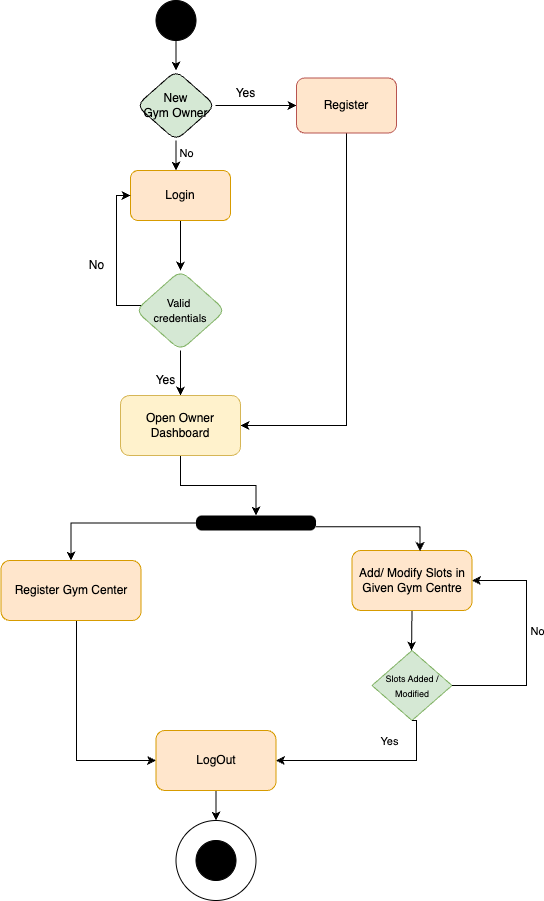

The diagram above was exported from draw.io. Its source (the exported page's mxGraphModel, read from the mxfile embedded in the PNG):
<mxGraphModel dx="1206" dy="692" grid="0" gridSize="10" guides="1" tooltips="1" connect="1" arrows="1" fold="1" page="1" pageScale="1" pageWidth="827" pageHeight="1169" math="0" shadow="0">
  <root>
    <mxCell id="0" />
    <mxCell id="1" parent="0" />
    <mxCell id="rRrqGW_1f7SjyqdqBvxI-1" style="edgeStyle=orthogonalEdgeStyle;rounded=0;orthogonalLoop=1;jettySize=auto;html=1;exitX=0.5;exitY=1;exitDx=0;exitDy=0;entryX=0.5;entryY=0;entryDx=0;entryDy=0;" parent="1" source="rRrqGW_1f7SjyqdqBvxI-2" target="rRrqGW_1f7SjyqdqBvxI-14" edge="1">
      <mxGeometry relative="1" as="geometry">
        <mxPoint x="270" y="140" as="targetPoint" />
      </mxGeometry>
    </mxCell>
    <mxCell id="rRrqGW_1f7SjyqdqBvxI-2" value="" style="ellipse;whiteSpace=wrap;html=1;aspect=fixed;fillColor=#000000;" parent="1" vertex="1">
      <mxGeometry x="239.5" y="70" width="40" height="40" as="geometry" />
    </mxCell>
    <mxCell id="rRrqGW_1f7SjyqdqBvxI-5" style="edgeStyle=orthogonalEdgeStyle;rounded=0;orthogonalLoop=1;jettySize=auto;html=1;entryX=0;entryY=0.5;entryDx=0;entryDy=0;" parent="1" source="rRrqGW_1f7SjyqdqBvxI-6" target="rRrqGW_1f7SjyqdqBvxI-36" edge="1">
      <mxGeometry relative="1" as="geometry">
        <Array as="points">
          <mxPoint x="160" y="830" />
        </Array>
        <mxPoint x="300" y="1050" as="targetPoint" />
      </mxGeometry>
    </mxCell>
    <mxCell id="rRrqGW_1f7SjyqdqBvxI-6" value="Register Gym Center" style="rounded=1;whiteSpace=wrap;html=1;fillColor=#ffe6cc;strokeColor=#d79b00;" parent="1" vertex="1">
      <mxGeometry x="84.5" y="630" width="140" height="60" as="geometry" />
    </mxCell>
    <mxCell id="rRrqGW_1f7SjyqdqBvxI-7" style="edgeStyle=orthogonalEdgeStyle;rounded=0;orthogonalLoop=1;jettySize=auto;html=1;exitX=0.5;exitY=1;exitDx=0;exitDy=0;" parent="1" source="rRrqGW_1f7SjyqdqBvxI-8" edge="1">
      <mxGeometry relative="1" as="geometry">
        <mxPoint x="495" y="719.9999999999998" as="targetPoint" />
      </mxGeometry>
    </mxCell>
    <mxCell id="rRrqGW_1f7SjyqdqBvxI-8" value="Add/ Modify Slots in Given Gym Centre" style="rounded=1;whiteSpace=wrap;html=1;fillColor=#ffe6cc;strokeColor=#d79b00;" parent="1" vertex="1">
      <mxGeometry x="435.5" y="620" width="120" height="60" as="geometry" />
    </mxCell>
    <mxCell id="rRrqGW_1f7SjyqdqBvxI-9" style="edgeStyle=orthogonalEdgeStyle;rounded=0;orthogonalLoop=1;jettySize=auto;html=1;" parent="1" source="rRrqGW_1f7SjyqdqBvxI-10" target="rRrqGW_1f7SjyqdqBvxI-18" edge="1">
      <mxGeometry relative="1" as="geometry" />
    </mxCell>
    <mxCell id="rRrqGW_1f7SjyqdqBvxI-10" value="Login" style="rounded=1;whiteSpace=wrap;html=1;fillColor=#ffe6cc;strokeColor=#d79b00;" parent="1" vertex="1">
      <mxGeometry x="214" y="240" width="100" height="50" as="geometry" />
    </mxCell>
    <mxCell id="rRrqGW_1f7SjyqdqBvxI-11" style="edgeStyle=orthogonalEdgeStyle;rounded=0;orthogonalLoop=1;jettySize=auto;html=1;" parent="1" source="rRrqGW_1f7SjyqdqBvxI-14" target="rRrqGW_1f7SjyqdqBvxI-10" edge="1">
      <mxGeometry relative="1" as="geometry">
        <Array as="points">
          <mxPoint x="260" y="240" />
          <mxPoint x="260" y="240" />
        </Array>
      </mxGeometry>
    </mxCell>
    <mxCell id="rRrqGW_1f7SjyqdqBvxI-12" value="No" style="edgeLabel;html=1;align=center;verticalAlign=middle;resizable=0;points=[];" parent="rRrqGW_1f7SjyqdqBvxI-11" connectable="0" vertex="1">
      <mxGeometry x="-0.2" y="-1" relative="1" as="geometry">
        <mxPoint x="11" as="offset" />
      </mxGeometry>
    </mxCell>
    <mxCell id="rRrqGW_1f7SjyqdqBvxI-13" style="edgeStyle=orthogonalEdgeStyle;rounded=0;orthogonalLoop=1;jettySize=auto;html=1;exitX=1;exitY=0.5;exitDx=0;exitDy=0;entryX=0;entryY=0.5;entryDx=0;entryDy=0;" parent="1" source="rRrqGW_1f7SjyqdqBvxI-14" target="rRrqGW_1f7SjyqdqBvxI-20" edge="1">
      <mxGeometry relative="1" as="geometry" />
    </mxCell>
    <mxCell id="rRrqGW_1f7SjyqdqBvxI-14" value="New&lt;div&gt;Gym Owner&lt;/div&gt;" style="rhombus;whiteSpace=wrap;html=1;rounded=1;fillColor=#D5E8D4;" parent="1" vertex="1">
      <mxGeometry x="220" y="140" width="79" height="70" as="geometry" />
    </mxCell>
    <mxCell id="rRrqGW_1f7SjyqdqBvxI-15" value="No" style="text;html=1;align=center;verticalAlign=middle;resizable=0;points=[];autosize=1;strokeColor=none;fillColor=none;" parent="1" vertex="1">
      <mxGeometry x="160" y="320" width="40" height="30" as="geometry" />
    </mxCell>
    <mxCell id="rRrqGW_1f7SjyqdqBvxI-16" style="edgeStyle=orthogonalEdgeStyle;rounded=0;orthogonalLoop=1;jettySize=auto;html=1;entryX=0;entryY=0.5;entryDx=0;entryDy=0;" parent="1" source="rRrqGW_1f7SjyqdqBvxI-18" target="rRrqGW_1f7SjyqdqBvxI-10" edge="1">
      <mxGeometry relative="1" as="geometry">
        <Array as="points">
          <mxPoint x="200" y="375" />
          <mxPoint x="200" y="265" />
        </Array>
      </mxGeometry>
    </mxCell>
    <mxCell id="rRrqGW_1f7SjyqdqBvxI-17" style="edgeStyle=orthogonalEdgeStyle;rounded=0;orthogonalLoop=1;jettySize=auto;html=1;exitX=0.5;exitY=1;exitDx=0;exitDy=0;exitPerimeter=0;entryX=0.5;entryY=0;entryDx=0;entryDy=0;" parent="1" source="rRrqGW_1f7SjyqdqBvxI-18" target="rRrqGW_1f7SjyqdqBvxI-23" edge="1">
      <mxGeometry relative="1" as="geometry">
        <Array as="points" />
        <mxPoint x="300" y="470" as="targetPoint" />
      </mxGeometry>
    </mxCell>
    <mxCell id="rRrqGW_1f7SjyqdqBvxI-18" value="&lt;font style=&quot;font-size: 11px;&quot;&gt;Valid&amp;nbsp;&lt;/font&gt;&lt;div&gt;&lt;font style=&quot;font-size: 11px;&quot;&gt;credentials&lt;/font&gt;&lt;/div&gt;" style="rhombus;whiteSpace=wrap;html=1;rounded=1;fillColor=#d5e8d4;strokeColor=#82b366;" parent="1" vertex="1">
      <mxGeometry x="219" y="340" width="90" height="80" as="geometry" />
    </mxCell>
    <mxCell id="rRrqGW_1f7SjyqdqBvxI-19" style="edgeStyle=orthogonalEdgeStyle;rounded=0;orthogonalLoop=1;jettySize=auto;html=1;exitX=0.5;exitY=1;exitDx=0;exitDy=0;entryX=1;entryY=0.5;entryDx=0;entryDy=0;" parent="1" source="rRrqGW_1f7SjyqdqBvxI-20" target="rRrqGW_1f7SjyqdqBvxI-23" edge="1">
      <mxGeometry relative="1" as="geometry">
        <mxPoint x="395" y="450" as="targetPoint" />
      </mxGeometry>
    </mxCell>
    <mxCell id="rRrqGW_1f7SjyqdqBvxI-20" value="Register" style="rounded=1;whiteSpace=wrap;html=1;fillColor=#FFE6CC;strokeColor=#b85450;" parent="1" vertex="1">
      <mxGeometry x="380" y="147.5" width="100" height="55" as="geometry" />
    </mxCell>
    <mxCell id="rRrqGW_1f7SjyqdqBvxI-21" style="edgeStyle=orthogonalEdgeStyle;rounded=0;orthogonalLoop=1;jettySize=auto;html=1;exitX=0.5;exitY=1;exitDx=0;exitDy=0;entryX=0.5;entryY=0;entryDx=0;entryDy=0;" parent="1" edge="1">
      <mxGeometry relative="1" as="geometry" />
    </mxCell>
    <mxCell id="rRrqGW_1f7SjyqdqBvxI-22" style="edgeStyle=orthogonalEdgeStyle;rounded=0;orthogonalLoop=1;jettySize=auto;html=1;exitX=0.5;exitY=1;exitDx=0;exitDy=0;entryX=0.5;entryY=0;entryDx=0;entryDy=0;" parent="1" source="rRrqGW_1f7SjyqdqBvxI-23" target="JXjKKdTffgyfezPCCWwE-3" edge="1">
      <mxGeometry relative="1" as="geometry">
        <mxPoint x="314" y="660" as="targetPoint" />
      </mxGeometry>
    </mxCell>
    <mxCell id="rRrqGW_1f7SjyqdqBvxI-23" value="Open Owner Dashboard" style="rounded=1;whiteSpace=wrap;html=1;fillColor=#fff2cc;strokeColor=#d6b656;" parent="1" vertex="1">
      <mxGeometry x="204" y="465" width="120" height="60" as="geometry" />
    </mxCell>
    <mxCell id="rRrqGW_1f7SjyqdqBvxI-26" style="edgeStyle=orthogonalEdgeStyle;rounded=0;orthogonalLoop=1;jettySize=auto;html=1;exitX=0;exitY=0.5;exitDx=0;exitDy=0;entryX=0.5;entryY=0;entryDx=0;entryDy=0;" parent="1" source="JXjKKdTffgyfezPCCWwE-3" target="rRrqGW_1f7SjyqdqBvxI-6" edge="1">
      <mxGeometry relative="1" as="geometry">
        <mxPoint x="174" y="880" as="targetPoint" />
        <mxPoint x="294" y="720" as="sourcePoint" />
      </mxGeometry>
    </mxCell>
    <mxCell id="rRrqGW_1f7SjyqdqBvxI-28" style="edgeStyle=orthogonalEdgeStyle;rounded=0;orthogonalLoop=1;jettySize=auto;html=1;exitX=1;exitY=0.75;exitDx=0;exitDy=0;entryX=0.567;entryY=0.008;entryDx=0;entryDy=0;entryPerimeter=0;" parent="1" source="JXjKKdTffgyfezPCCWwE-3" target="rRrqGW_1f7SjyqdqBvxI-8" edge="1">
      <mxGeometry relative="1" as="geometry">
        <mxPoint x="464" y="880" as="targetPoint" />
        <mxPoint x="334" y="720" as="sourcePoint" />
      </mxGeometry>
    </mxCell>
    <mxCell id="rRrqGW_1f7SjyqdqBvxI-30" value="&lt;font style=&quot;font-size: 9px;&quot;&gt;Slots Added / Modified&lt;/font&gt;" style="rhombus;whiteSpace=wrap;html=1;fillColor=#d5e8d4;strokeColor=#82b366;" parent="1" vertex="1">
      <mxGeometry x="455.5" y="720" width="80" height="70" as="geometry" />
    </mxCell>
    <mxCell id="rRrqGW_1f7SjyqdqBvxI-31" style="edgeStyle=orthogonalEdgeStyle;rounded=0;orthogonalLoop=1;jettySize=auto;html=1;exitX=1;exitY=0.5;exitDx=0;exitDy=0;entryX=1;entryY=0.5;entryDx=0;entryDy=0;" parent="1" source="rRrqGW_1f7SjyqdqBvxI-30" target="rRrqGW_1f7SjyqdqBvxI-8" edge="1">
      <mxGeometry relative="1" as="geometry">
        <Array as="points">
          <mxPoint x="610" y="755" />
          <mxPoint x="610" y="650" />
        </Array>
        <mxPoint x="580" y="885" as="sourcePoint" />
        <mxPoint x="600" y="740" as="targetPoint" />
      </mxGeometry>
    </mxCell>
    <mxCell id="rRrqGW_1f7SjyqdqBvxI-32" value="No" style="edgeLabel;html=1;align=center;verticalAlign=middle;resizable=0;points=[];" parent="rRrqGW_1f7SjyqdqBvxI-31" connectable="0" vertex="1">
      <mxGeometry x="0.0327" y="-3" relative="1" as="geometry">
        <mxPoint x="7" y="-8" as="offset" />
      </mxGeometry>
    </mxCell>
    <mxCell id="rRrqGW_1f7SjyqdqBvxI-33" style="edgeStyle=orthogonalEdgeStyle;rounded=0;orthogonalLoop=1;jettySize=auto;html=1;exitX=0.5;exitY=1;exitDx=0;exitDy=0;entryX=1;entryY=0;entryDx=0;entryDy=0;" parent="1" source="rRrqGW_1f7SjyqdqBvxI-30" edge="1">
      <mxGeometry relative="1" as="geometry">
        <Array as="points">
          <mxPoint x="510" y="1169" />
        </Array>
      </mxGeometry>
    </mxCell>
    <mxCell id="rRrqGW_1f7SjyqdqBvxI-34" value="Yes" style="edgeLabel;html=1;align=center;verticalAlign=middle;resizable=0;points=[];" parent="rRrqGW_1f7SjyqdqBvxI-33" connectable="0" vertex="1">
      <mxGeometry x="0.1525" y="-1" relative="1" as="geometry">
        <mxPoint y="12" as="offset" />
      </mxGeometry>
    </mxCell>
    <mxCell id="n9JwqVTX6wz8KO6YB534-2" style="edgeStyle=orthogonalEdgeStyle;rounded=0;orthogonalLoop=1;jettySize=auto;html=1;exitX=0.5;exitY=1;exitDx=0;exitDy=0;entryX=0.5;entryY=0;entryDx=0;entryDy=0;" parent="1" source="rRrqGW_1f7SjyqdqBvxI-36" target="rRrqGW_1f7SjyqdqBvxI-41" edge="1">
      <mxGeometry relative="1" as="geometry" />
    </mxCell>
    <mxCell id="rRrqGW_1f7SjyqdqBvxI-36" value="LogOut" style="rounded=1;whiteSpace=wrap;html=1;fillColor=#ffe6cc;strokeColor=#d79b00;" parent="1" vertex="1">
      <mxGeometry x="239.5" y="800" width="120" height="60" as="geometry" />
    </mxCell>
    <mxCell id="rRrqGW_1f7SjyqdqBvxI-39" style="edgeStyle=orthogonalEdgeStyle;rounded=0;orthogonalLoop=1;jettySize=auto;html=1;exitX=0.5;exitY=1;exitDx=0;exitDy=0;entryX=1;entryY=0.5;entryDx=0;entryDy=0;" parent="1" source="rRrqGW_1f7SjyqdqBvxI-30" target="rRrqGW_1f7SjyqdqBvxI-36" edge="1">
      <mxGeometry relative="1" as="geometry">
        <Array as="points">
          <mxPoint x="500" y="790" />
          <mxPoint x="500" y="830" />
        </Array>
        <mxPoint x="435.5" y="950" as="targetPoint" />
        <mxPoint x="506" y="740" as="sourcePoint" />
      </mxGeometry>
    </mxCell>
    <mxCell id="rRrqGW_1f7SjyqdqBvxI-40" value="" style="group" parent="1" connectable="0" vertex="1">
      <mxGeometry x="259.5" y="890" width="80" height="80" as="geometry" />
    </mxCell>
    <mxCell id="rRrqGW_1f7SjyqdqBvxI-41" value="" style="ellipse;whiteSpace=wrap;html=1;aspect=fixed;" parent="rRrqGW_1f7SjyqdqBvxI-40" vertex="1">
      <mxGeometry width="80" height="80" as="geometry" />
    </mxCell>
    <mxCell id="rRrqGW_1f7SjyqdqBvxI-42" value="" style="ellipse;whiteSpace=wrap;html=1;aspect=fixed;fillColor=#000000;perimeterSpacing=0;" parent="rRrqGW_1f7SjyqdqBvxI-40" vertex="1">
      <mxGeometry x="20" y="20" width="40" height="40" as="geometry" />
    </mxCell>
    <mxCell id="JXjKKdTffgyfezPCCWwE-1" value="Yes" style="text;html=1;align=center;verticalAlign=middle;resizable=0;points=[];autosize=1;strokeColor=none;fillColor=none;" parent="1" vertex="1">
      <mxGeometry x="229" y="435" width="40" height="30" as="geometry" />
    </mxCell>
    <mxCell id="JXjKKdTffgyfezPCCWwE-3" value="" style="html=1;overflow=block;blockSpacing=1;whiteSpace=wrap;fillColor=#000000;fontSize=13;spacing=0;strokeColor=#unset;rounded=1;absoluteArcSize=1;arcSize=12;strokeWidth=NaN;lucidId=lHQfm9nBvRtc;" parent="1" vertex="1">
      <mxGeometry x="279.5" y="585" width="120" height="15" as="geometry" />
    </mxCell>
    <mxCell id="RZXfYl2967MSRDuhqOTH-1" value="Yes" style="edgeLabel;html=1;align=center;verticalAlign=middle;resizable=0;points=[];" parent="1" connectable="0" vertex="1">
      <mxGeometry x="470" y="720" as="geometry">
        <mxPoint x="2" y="90" as="offset" />
      </mxGeometry>
    </mxCell>
    <mxCell id="ZI1DsyOfyFgHsfaxMzfN-1" value="Yes" style="text;html=1;align=center;verticalAlign=middle;resizable=0;points=[];autosize=1;strokeColor=none;fillColor=none;" parent="1" vertex="1">
      <mxGeometry x="309" y="147.5" width="40" height="30" as="geometry" />
    </mxCell>
  </root>
</mxGraphModel>